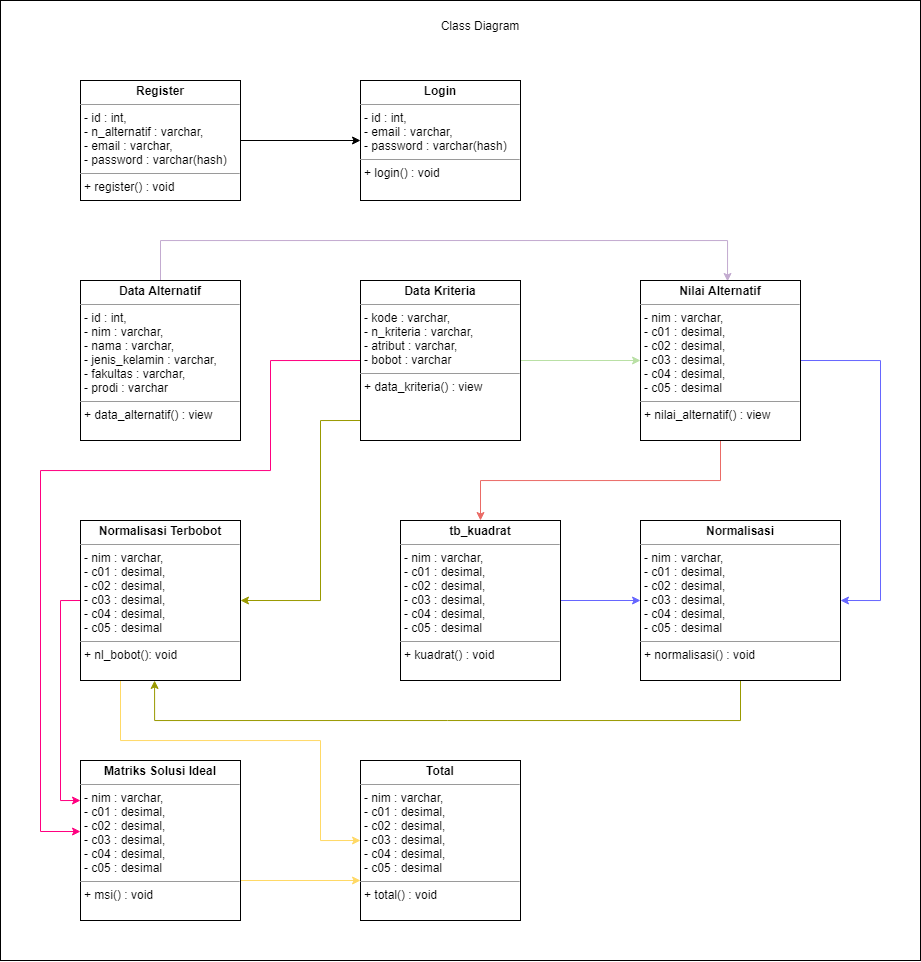

The diagram above was exported from draw.io. Its source (the exported page's mxGraphModel, read from the mxfile embedded in the PNG):
<mxGraphModel dx="1852" dy="1681" grid="1" gridSize="10" guides="1" tooltips="1" connect="1" arrows="1" fold="1" page="1" pageScale="1" pageWidth="850" pageHeight="1100" math="0" shadow="0">
  <root>
    <mxCell id="BlQ2kaVPKYXbJvG6nyun-0" />
    <mxCell id="BlQ2kaVPKYXbJvG6nyun-1" parent="BlQ2kaVPKYXbJvG6nyun-0" />
    <mxCell id="NIghE34wFxo4VZfriKOP-33" value="" style="rounded=0;whiteSpace=wrap;html=1;" vertex="1" parent="BlQ2kaVPKYXbJvG6nyun-1">
      <mxGeometry x="-40" y="-40" width="920" height="960" as="geometry" />
    </mxCell>
    <mxCell id="NIghE34wFxo4VZfriKOP-5" style="edgeStyle=none;rounded=0;orthogonalLoop=1;jettySize=auto;html=1;exitX=1;exitY=0.5;exitDx=0;exitDy=0;entryX=0;entryY=0.5;entryDx=0;entryDy=0;" edge="1" parent="BlQ2kaVPKYXbJvG6nyun-1" source="NIghE34wFxo4VZfriKOP-3" target="NIghE34wFxo4VZfriKOP-4">
      <mxGeometry relative="1" as="geometry" />
    </mxCell>
    <mxCell id="NIghE34wFxo4VZfriKOP-3" value="&lt;p style=&quot;margin: 0px ; margin-top: 4px ; text-align: center&quot;&gt;&lt;b&gt;Register&lt;/b&gt;&lt;/p&gt;&lt;hr size=&quot;1&quot;&gt;&lt;p style=&quot;margin: 0px ; margin-left: 4px&quot;&gt;- id : int,&lt;/p&gt;&lt;p style=&quot;margin: 0px ; margin-left: 4px&quot;&gt;- n_alternatif : varchar,&lt;/p&gt;&lt;p style=&quot;margin: 0px ; margin-left: 4px&quot;&gt;- email : varchar,&lt;/p&gt;&lt;p style=&quot;margin: 0px ; margin-left: 4px&quot;&gt;- password : varchar(hash)&lt;/p&gt;&lt;hr size=&quot;1&quot;&gt;&lt;p style=&quot;margin: 0px ; margin-left: 4px&quot;&gt;+ register() : void&lt;/p&gt;" style="verticalAlign=top;align=left;overflow=fill;fontSize=12;fontFamily=Helvetica;html=1;" vertex="1" parent="BlQ2kaVPKYXbJvG6nyun-1">
      <mxGeometry x="40" y="40" width="160" height="120" as="geometry" />
    </mxCell>
    <mxCell id="NIghE34wFxo4VZfriKOP-4" value="&lt;p style=&quot;margin: 0px ; margin-top: 4px ; text-align: center&quot;&gt;&lt;b&gt;Login&lt;/b&gt;&lt;/p&gt;&lt;hr size=&quot;1&quot;&gt;&lt;p style=&quot;margin: 0px ; margin-left: 4px&quot;&gt;- id : int,&lt;/p&gt;&lt;p style=&quot;margin: 0px ; margin-left: 4px&quot;&gt;- email : varchar,&lt;/p&gt;&lt;p style=&quot;margin: 0px ; margin-left: 4px&quot;&gt;- password : varchar(hash)&lt;/p&gt;&lt;hr size=&quot;1&quot;&gt;&lt;p style=&quot;margin: 0px ; margin-left: 4px&quot;&gt;+ login() : void&lt;/p&gt;" style="verticalAlign=top;align=left;overflow=fill;fontSize=12;fontFamily=Helvetica;html=1;" vertex="1" parent="BlQ2kaVPKYXbJvG6nyun-1">
      <mxGeometry x="320" y="40" width="160" height="120" as="geometry" />
    </mxCell>
    <mxCell id="NIghE34wFxo4VZfriKOP-10" style="edgeStyle=orthogonalEdgeStyle;rounded=0;orthogonalLoop=1;jettySize=auto;html=1;exitX=0.5;exitY=0;exitDx=0;exitDy=0;entryX=0.544;entryY=0.006;entryDx=0;entryDy=0;entryPerimeter=0;fillColor=#f5f5f5;strokeColor=#C3ABD0;" edge="1" parent="BlQ2kaVPKYXbJvG6nyun-1" source="NIghE34wFxo4VZfriKOP-6" target="NIghE34wFxo4VZfriKOP-8">
      <mxGeometry relative="1" as="geometry">
        <Array as="points">
          <mxPoint x="120" y="200" />
          <mxPoint x="687" y="200" />
        </Array>
      </mxGeometry>
    </mxCell>
    <mxCell id="NIghE34wFxo4VZfriKOP-6" value="&lt;p style=&quot;margin: 0px ; margin-top: 4px ; text-align: center&quot;&gt;&lt;b&gt;Data Alternatif&lt;/b&gt;&lt;/p&gt;&lt;hr size=&quot;1&quot;&gt;&lt;p style=&quot;margin: 0px ; margin-left: 4px&quot;&gt;- id : int,&lt;/p&gt;&lt;p style=&quot;margin: 0px ; margin-left: 4px&quot;&gt;- nim : varchar,&lt;/p&gt;&lt;p style=&quot;margin: 0px ; margin-left: 4px&quot;&gt;- nama : varchar,&lt;/p&gt;&lt;p style=&quot;margin: 0px ; margin-left: 4px&quot;&gt;- jenis_kelamin : varchar,&lt;/p&gt;&lt;p style=&quot;margin: 0px ; margin-left: 4px&quot;&gt;- fakultas : varchar,&lt;/p&gt;&lt;p style=&quot;margin: 0px ; margin-left: 4px&quot;&gt;- prodi : varchar&lt;/p&gt;&lt;hr size=&quot;1&quot;&gt;&lt;p style=&quot;margin: 0px ; margin-left: 4px&quot;&gt;+ data_alternatif() : view&lt;/p&gt;" style="verticalAlign=top;align=left;overflow=fill;fontSize=12;fontFamily=Helvetica;html=1;" vertex="1" parent="BlQ2kaVPKYXbJvG6nyun-1">
      <mxGeometry x="40" y="240" width="160" height="160" as="geometry" />
    </mxCell>
    <mxCell id="NIghE34wFxo4VZfriKOP-12" style="edgeStyle=orthogonalEdgeStyle;rounded=0;orthogonalLoop=1;jettySize=auto;html=1;exitX=1;exitY=0.5;exitDx=0;exitDy=0;entryX=0;entryY=0.5;entryDx=0;entryDy=0;strokeColor=#B9E0A5;" edge="1" parent="BlQ2kaVPKYXbJvG6nyun-1" source="NIghE34wFxo4VZfriKOP-7" target="NIghE34wFxo4VZfriKOP-8">
      <mxGeometry relative="1" as="geometry" />
    </mxCell>
    <mxCell id="NIghE34wFxo4VZfriKOP-26" style="edgeStyle=orthogonalEdgeStyle;rounded=0;orthogonalLoop=1;jettySize=auto;html=1;exitX=0;exitY=0.875;exitDx=0;exitDy=0;entryX=1;entryY=0.5;entryDx=0;entryDy=0;strokeColor=#999900;exitPerimeter=0;" edge="1" parent="BlQ2kaVPKYXbJvG6nyun-1" source="NIghE34wFxo4VZfriKOP-7" target="NIghE34wFxo4VZfriKOP-18">
      <mxGeometry relative="1" as="geometry">
        <Array as="points">
          <mxPoint x="280" y="380" />
          <mxPoint x="280" y="560" />
        </Array>
      </mxGeometry>
    </mxCell>
    <mxCell id="NIghE34wFxo4VZfriKOP-27" style="edgeStyle=orthogonalEdgeStyle;rounded=0;orthogonalLoop=1;jettySize=auto;html=1;exitX=0;exitY=0.5;exitDx=0;exitDy=0;entryX=0;entryY=0.444;entryDx=0;entryDy=0;entryPerimeter=0;strokeColor=#FF0080;" edge="1" parent="BlQ2kaVPKYXbJvG6nyun-1" source="NIghE34wFxo4VZfriKOP-7" target="NIghE34wFxo4VZfriKOP-25">
      <mxGeometry relative="1" as="geometry">
        <Array as="points">
          <mxPoint x="230" y="320" />
          <mxPoint x="230" y="430" />
          <mxPoint y="430" />
          <mxPoint y="791" />
        </Array>
      </mxGeometry>
    </mxCell>
    <mxCell id="NIghE34wFxo4VZfriKOP-7" value="&lt;p style=&quot;margin: 0px ; margin-top: 4px ; text-align: center&quot;&gt;&lt;b&gt;Data Kriteria&lt;/b&gt;&lt;/p&gt;&lt;hr size=&quot;1&quot;&gt;&lt;p style=&quot;margin: 0px ; margin-left: 4px&quot;&gt;- kode : varchar,&lt;/p&gt;&lt;p style=&quot;margin: 0px ; margin-left: 4px&quot;&gt;- n_kriteria : varchar,&lt;/p&gt;&lt;p style=&quot;margin: 0px ; margin-left: 4px&quot;&gt;- atribut : varchar,&lt;/p&gt;&lt;p style=&quot;margin: 0px ; margin-left: 4px&quot;&gt;- bobot : varchar&lt;/p&gt;&lt;hr size=&quot;1&quot;&gt;&lt;p style=&quot;margin: 0px ; margin-left: 4px&quot;&gt;+ data_kriteria() : view&lt;/p&gt;" style="verticalAlign=top;align=left;overflow=fill;fontSize=12;fontFamily=Helvetica;html=1;" vertex="1" parent="BlQ2kaVPKYXbJvG6nyun-1">
      <mxGeometry x="320" y="240" width="160" height="160" as="geometry" />
    </mxCell>
    <mxCell id="NIghE34wFxo4VZfriKOP-15" style="edgeStyle=orthogonalEdgeStyle;rounded=0;orthogonalLoop=1;jettySize=auto;html=1;exitX=0.5;exitY=1;exitDx=0;exitDy=0;entryX=0.5;entryY=0;entryDx=0;entryDy=0;strokeColor=#EA6B66;" edge="1" parent="BlQ2kaVPKYXbJvG6nyun-1" source="NIghE34wFxo4VZfriKOP-8" target="NIghE34wFxo4VZfriKOP-14">
      <mxGeometry relative="1" as="geometry" />
    </mxCell>
    <mxCell id="NIghE34wFxo4VZfriKOP-21" style="edgeStyle=orthogonalEdgeStyle;rounded=0;orthogonalLoop=1;jettySize=auto;html=1;exitX=1;exitY=0.5;exitDx=0;exitDy=0;entryX=1;entryY=0.5;entryDx=0;entryDy=0;strokeColor=#6666FF;" edge="1" parent="BlQ2kaVPKYXbJvG6nyun-1" source="NIghE34wFxo4VZfriKOP-8" target="NIghE34wFxo4VZfriKOP-13">
      <mxGeometry relative="1" as="geometry">
        <Array as="points">
          <mxPoint x="840" y="320" />
          <mxPoint x="840" y="560" />
        </Array>
      </mxGeometry>
    </mxCell>
    <mxCell id="NIghE34wFxo4VZfriKOP-8" value="&lt;p style=&quot;margin: 0px ; margin-top: 4px ; text-align: center&quot;&gt;&lt;b&gt;Nilai Alternatif&lt;/b&gt;&lt;/p&gt;&lt;hr size=&quot;1&quot;&gt;&lt;p style=&quot;margin: 0px ; margin-left: 4px&quot;&gt;- nim : varchar,&lt;/p&gt;&lt;p style=&quot;margin: 0px ; margin-left: 4px&quot;&gt;- c01 : desimal,&lt;/p&gt;&lt;p style=&quot;margin: 0px ; margin-left: 4px&quot;&gt;- c02 : desimal,&lt;/p&gt;&lt;p style=&quot;margin: 0px ; margin-left: 4px&quot;&gt;- c03 : desimal,&lt;/p&gt;&lt;p style=&quot;margin: 0px ; margin-left: 4px&quot;&gt;- c04 : desimal,&lt;/p&gt;&lt;p style=&quot;margin: 0px ; margin-left: 4px&quot;&gt;- c05 : desimal&lt;/p&gt;&lt;hr size=&quot;1&quot;&gt;&lt;p style=&quot;margin: 0px ; margin-left: 4px&quot;&gt;+ nilai_alternatif() : view&lt;/p&gt;" style="verticalAlign=top;align=left;overflow=fill;fontSize=12;fontFamily=Helvetica;html=1;" vertex="1" parent="BlQ2kaVPKYXbJvG6nyun-1">
      <mxGeometry x="600" y="240" width="160" height="160" as="geometry" />
    </mxCell>
    <mxCell id="NIghE34wFxo4VZfriKOP-20" style="edgeStyle=orthogonalEdgeStyle;rounded=0;orthogonalLoop=1;jettySize=auto;html=1;exitX=0.5;exitY=1;exitDx=0;exitDy=0;entryX=0.463;entryY=1;entryDx=0;entryDy=0;entryPerimeter=0;strokeColor=#999900;" edge="1" parent="BlQ2kaVPKYXbJvG6nyun-1" source="NIghE34wFxo4VZfriKOP-13" target="NIghE34wFxo4VZfriKOP-18">
      <mxGeometry relative="1" as="geometry">
        <Array as="points">
          <mxPoint x="700" y="680" />
          <mxPoint x="114" y="680" />
        </Array>
      </mxGeometry>
    </mxCell>
    <mxCell id="NIghE34wFxo4VZfriKOP-13" value="&lt;p style=&quot;margin: 0px ; margin-top: 4px ; text-align: center&quot;&gt;&lt;b&gt;Normalisasi&lt;/b&gt;&lt;/p&gt;&lt;hr size=&quot;1&quot;&gt;&lt;p style=&quot;margin: 0px 0px 0px 4px&quot;&gt;- nim : varchar,&lt;/p&gt;&lt;p style=&quot;margin: 0px 0px 0px 4px&quot;&gt;- c01 : desimal,&lt;/p&gt;&lt;p style=&quot;margin: 0px 0px 0px 4px&quot;&gt;- c02 : desimal,&lt;/p&gt;&lt;p style=&quot;margin: 0px 0px 0px 4px&quot;&gt;- c03 : desimal,&lt;/p&gt;&lt;p style=&quot;margin: 0px 0px 0px 4px&quot;&gt;- c04 : desimal,&lt;/p&gt;&lt;p style=&quot;margin: 0px 0px 0px 4px&quot;&gt;- c05 : desimal&lt;/p&gt;&lt;hr size=&quot;1&quot;&gt;&lt;p style=&quot;margin: 0px ; margin-left: 4px&quot;&gt;+ normalisasi() : void&lt;/p&gt;" style="verticalAlign=top;align=left;overflow=fill;fontSize=12;fontFamily=Helvetica;html=1;" vertex="1" parent="BlQ2kaVPKYXbJvG6nyun-1">
      <mxGeometry x="600" y="480" width="200" height="160" as="geometry" />
    </mxCell>
    <mxCell id="NIghE34wFxo4VZfriKOP-16" style="edgeStyle=orthogonalEdgeStyle;rounded=0;orthogonalLoop=1;jettySize=auto;html=1;exitX=1;exitY=0.5;exitDx=0;exitDy=0;entryX=0;entryY=0.5;entryDx=0;entryDy=0;strokeColor=#6666FF;" edge="1" parent="BlQ2kaVPKYXbJvG6nyun-1" source="NIghE34wFxo4VZfriKOP-14" target="NIghE34wFxo4VZfriKOP-13">
      <mxGeometry relative="1" as="geometry" />
    </mxCell>
    <mxCell id="NIghE34wFxo4VZfriKOP-14" value="&lt;p style=&quot;margin: 0px ; margin-top: 4px ; text-align: center&quot;&gt;&lt;b&gt;tb_kuadrat&lt;/b&gt;&lt;/p&gt;&lt;hr size=&quot;1&quot;&gt;&lt;p style=&quot;margin: 0px 0px 0px 4px&quot;&gt;- nim : varchar,&lt;/p&gt;&lt;p style=&quot;margin: 0px 0px 0px 4px&quot;&gt;- c01 : desimal,&lt;/p&gt;&lt;p style=&quot;margin: 0px 0px 0px 4px&quot;&gt;- c02 : desimal,&lt;/p&gt;&lt;p style=&quot;margin: 0px 0px 0px 4px&quot;&gt;- c03 : desimal,&lt;/p&gt;&lt;p style=&quot;margin: 0px 0px 0px 4px&quot;&gt;- c04 : desimal,&lt;/p&gt;&lt;p style=&quot;margin: 0px 0px 0px 4px&quot;&gt;- c05 : desimal&lt;/p&gt;&lt;hr size=&quot;1&quot;&gt;&lt;p style=&quot;margin: 0px ; margin-left: 4px&quot;&gt;+ kuadrat() : void&lt;/p&gt;" style="verticalAlign=top;align=left;overflow=fill;fontSize=12;fontFamily=Helvetica;html=1;" vertex="1" parent="BlQ2kaVPKYXbJvG6nyun-1">
      <mxGeometry x="360" y="480" width="160" height="160" as="geometry" />
    </mxCell>
    <mxCell id="NIghE34wFxo4VZfriKOP-28" style="edgeStyle=orthogonalEdgeStyle;rounded=0;orthogonalLoop=1;jettySize=auto;html=1;exitX=0;exitY=0.5;exitDx=0;exitDy=0;entryX=0;entryY=0.25;entryDx=0;entryDy=0;strokeColor=#FF0080;" edge="1" parent="BlQ2kaVPKYXbJvG6nyun-1" source="NIghE34wFxo4VZfriKOP-18" target="NIghE34wFxo4VZfriKOP-25">
      <mxGeometry relative="1" as="geometry" />
    </mxCell>
    <mxCell id="NIghE34wFxo4VZfriKOP-30" style="edgeStyle=orthogonalEdgeStyle;rounded=0;orthogonalLoop=1;jettySize=auto;html=1;exitX=0.25;exitY=1;exitDx=0;exitDy=0;entryX=0;entryY=0.5;entryDx=0;entryDy=0;strokeColor=#FFD966;" edge="1" parent="BlQ2kaVPKYXbJvG6nyun-1" source="NIghE34wFxo4VZfriKOP-18" target="NIghE34wFxo4VZfriKOP-29">
      <mxGeometry relative="1" as="geometry">
        <Array as="points">
          <mxPoint x="80" y="700" />
          <mxPoint x="280" y="700" />
          <mxPoint x="280" y="800" />
        </Array>
      </mxGeometry>
    </mxCell>
    <mxCell id="NIghE34wFxo4VZfriKOP-18" value="&lt;p style=&quot;margin: 0px ; margin-top: 4px ; text-align: center&quot;&gt;&lt;b&gt;Normalisasi Terbobot&lt;/b&gt;&lt;/p&gt;&lt;hr size=&quot;1&quot;&gt;&lt;p style=&quot;margin: 0px 0px 0px 4px&quot;&gt;- nim : varchar,&lt;/p&gt;&lt;p style=&quot;margin: 0px 0px 0px 4px&quot;&gt;- c01 : desimal,&lt;/p&gt;&lt;p style=&quot;margin: 0px 0px 0px 4px&quot;&gt;- c02 : desimal,&lt;/p&gt;&lt;p style=&quot;margin: 0px 0px 0px 4px&quot;&gt;- c03 : desimal,&lt;/p&gt;&lt;p style=&quot;margin: 0px 0px 0px 4px&quot;&gt;- c04 : desimal,&lt;/p&gt;&lt;p style=&quot;margin: 0px 0px 0px 4px&quot;&gt;- c05 : desimal&lt;/p&gt;&lt;hr size=&quot;1&quot;&gt;&lt;p style=&quot;margin: 0px ; margin-left: 4px&quot;&gt;+ nl_bobot(): void&lt;/p&gt;" style="verticalAlign=top;align=left;overflow=fill;fontSize=12;fontFamily=Helvetica;html=1;" vertex="1" parent="BlQ2kaVPKYXbJvG6nyun-1">
      <mxGeometry x="40" y="480" width="160" height="160" as="geometry" />
    </mxCell>
    <mxCell id="NIghE34wFxo4VZfriKOP-31" style="edgeStyle=orthogonalEdgeStyle;rounded=0;orthogonalLoop=1;jettySize=auto;html=1;exitX=1;exitY=0.75;exitDx=0;exitDy=0;entryX=0;entryY=0.75;entryDx=0;entryDy=0;strokeColor=#FFD966;" edge="1" parent="BlQ2kaVPKYXbJvG6nyun-1" source="NIghE34wFxo4VZfriKOP-25" target="NIghE34wFxo4VZfriKOP-29">
      <mxGeometry relative="1" as="geometry" />
    </mxCell>
    <mxCell id="NIghE34wFxo4VZfriKOP-25" value="&lt;p style=&quot;margin: 0px ; margin-top: 4px ; text-align: center&quot;&gt;&lt;b&gt;Matriks Solusi Ideal&lt;/b&gt;&lt;/p&gt;&lt;hr size=&quot;1&quot;&gt;&lt;p style=&quot;margin: 0px 0px 0px 4px&quot;&gt;- nim : varchar,&lt;/p&gt;&lt;p style=&quot;margin: 0px 0px 0px 4px&quot;&gt;- c01 : desimal,&lt;/p&gt;&lt;p style=&quot;margin: 0px 0px 0px 4px&quot;&gt;- c02 : desimal,&lt;/p&gt;&lt;p style=&quot;margin: 0px 0px 0px 4px&quot;&gt;- c03 : desimal,&lt;/p&gt;&lt;p style=&quot;margin: 0px 0px 0px 4px&quot;&gt;- c04 : desimal,&lt;/p&gt;&lt;p style=&quot;margin: 0px 0px 0px 4px&quot;&gt;- c05 : desimal&lt;/p&gt;&lt;hr size=&quot;1&quot;&gt;&lt;p style=&quot;margin: 0px ; margin-left: 4px&quot;&gt;+ msi() : void&lt;/p&gt;" style="verticalAlign=top;align=left;overflow=fill;fontSize=12;fontFamily=Helvetica;html=1;" vertex="1" parent="BlQ2kaVPKYXbJvG6nyun-1">
      <mxGeometry x="40" y="720" width="160" height="160" as="geometry" />
    </mxCell>
    <mxCell id="NIghE34wFxo4VZfriKOP-29" value="&lt;p style=&quot;margin: 0px ; margin-top: 4px ; text-align: center&quot;&gt;&lt;b&gt;Total&lt;/b&gt;&lt;/p&gt;&lt;hr size=&quot;1&quot;&gt;&lt;p style=&quot;margin: 0px 0px 0px 4px&quot;&gt;- nim : varchar,&lt;/p&gt;&lt;p style=&quot;margin: 0px 0px 0px 4px&quot;&gt;- c01 : desimal,&lt;/p&gt;&lt;p style=&quot;margin: 0px 0px 0px 4px&quot;&gt;- c02 : desimal,&lt;/p&gt;&lt;p style=&quot;margin: 0px 0px 0px 4px&quot;&gt;- c03 : desimal,&lt;/p&gt;&lt;p style=&quot;margin: 0px 0px 0px 4px&quot;&gt;- c04 : desimal,&lt;/p&gt;&lt;p style=&quot;margin: 0px 0px 0px 4px&quot;&gt;- c05 : desimal&lt;/p&gt;&lt;hr size=&quot;1&quot;&gt;&lt;p style=&quot;margin: 0px ; margin-left: 4px&quot;&gt;+ total() : void&lt;/p&gt;" style="verticalAlign=top;align=left;overflow=fill;fontSize=12;fontFamily=Helvetica;html=1;" vertex="1" parent="BlQ2kaVPKYXbJvG6nyun-1">
      <mxGeometry x="320" y="720" width="160" height="160" as="geometry" />
    </mxCell>
    <mxCell id="NIghE34wFxo4VZfriKOP-34" value="Class Diagram" style="text;html=1;strokeColor=none;fillColor=none;align=center;verticalAlign=middle;whiteSpace=wrap;rounded=0;" vertex="1" parent="BlQ2kaVPKYXbJvG6nyun-1">
      <mxGeometry x="380" y="-30" width="120" height="30" as="geometry" />
    </mxCell>
  </root>
</mxGraphModel>